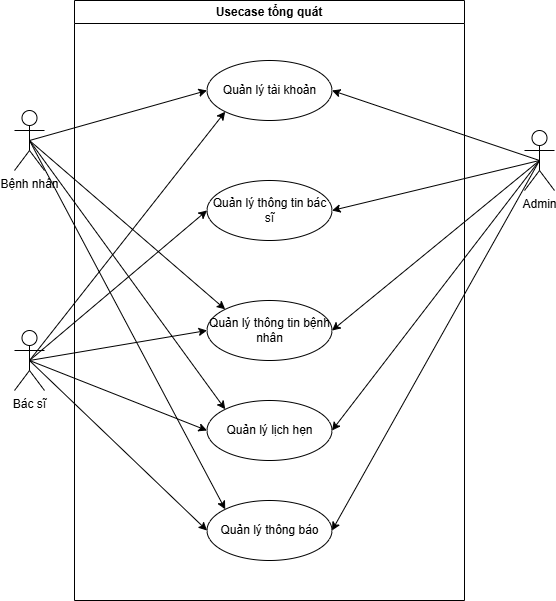

The diagram above was exported from draw.io. Its source (the exported page's mxGraphModel, read from the mxfile embedded in the PNG):
<mxGraphModel dx="899" dy="661" grid="1" gridSize="10" guides="1" tooltips="1" connect="1" arrows="1" fold="1" page="1" pageScale="1" pageWidth="850" pageHeight="1100" math="0" shadow="0">
  <root>
    <mxCell id="0" />
    <mxCell id="1" parent="0" />
    <mxCell id="a2O9U7akNke6XVQYaFmm-1" value="Usecase tổng quát" style="swimlane;whiteSpace=wrap;html=1;" vertex="1" parent="1">
      <mxGeometry x="250" y="170" width="390" height="600" as="geometry" />
    </mxCell>
    <mxCell id="a2O9U7akNke6XVQYaFmm-5" value="Quản lý tài khoản" style="ellipse;whiteSpace=wrap;html=1;" vertex="1" parent="a2O9U7akNke6XVQYaFmm-1">
      <mxGeometry x="132.5" y="60" width="125" height="60" as="geometry" />
    </mxCell>
    <mxCell id="a2O9U7akNke6XVQYaFmm-8" value="Quản lý thông tin bệnh nhân" style="ellipse;whiteSpace=wrap;html=1;" vertex="1" parent="a2O9U7akNke6XVQYaFmm-1">
      <mxGeometry x="132.5" y="300" width="125" height="60" as="geometry" />
    </mxCell>
    <mxCell id="a2O9U7akNke6XVQYaFmm-11" value="Quản lý thông tin bác sĩ" style="ellipse;whiteSpace=wrap;html=1;" vertex="1" parent="a2O9U7akNke6XVQYaFmm-1">
      <mxGeometry x="132.5" y="180" width="125" height="60" as="geometry" />
    </mxCell>
    <mxCell id="a2O9U7akNke6XVQYaFmm-14" value="Quản lý lịch hẹn" style="ellipse;whiteSpace=wrap;html=1;" vertex="1" parent="a2O9U7akNke6XVQYaFmm-1">
      <mxGeometry x="132.5" y="400" width="125" height="60" as="geometry" />
    </mxCell>
    <mxCell id="a2O9U7akNke6XVQYaFmm-27" value="Quản lý thông báo" style="ellipse;whiteSpace=wrap;html=1;" vertex="1" parent="a2O9U7akNke6XVQYaFmm-1">
      <mxGeometry x="132.5" y="500" width="125" height="60" as="geometry" />
    </mxCell>
    <mxCell id="a2O9U7akNke6XVQYaFmm-2" value="Admin" style="shape=umlActor;verticalLabelPosition=bottom;verticalAlign=top;html=1;outlineConnect=0;" vertex="1" parent="1">
      <mxGeometry x="700" y="300" width="30" height="60" as="geometry" />
    </mxCell>
    <mxCell id="a2O9U7akNke6XVQYaFmm-3" value="Bác sĩ" style="shape=umlActor;verticalLabelPosition=bottom;verticalAlign=top;html=1;outlineConnect=0;" vertex="1" parent="1">
      <mxGeometry x="190" y="500" width="30" height="60" as="geometry" />
    </mxCell>
    <mxCell id="a2O9U7akNke6XVQYaFmm-4" value="Bệnh nhân" style="shape=umlActor;verticalLabelPosition=bottom;verticalAlign=top;html=1;outlineConnect=0;" vertex="1" parent="1">
      <mxGeometry x="190" y="280" width="30" height="60" as="geometry" />
    </mxCell>
    <mxCell id="a2O9U7akNke6XVQYaFmm-6" value="" style="endArrow=classic;html=1;rounded=0;exitX=0.5;exitY=0.5;exitDx=0;exitDy=0;exitPerimeter=0;entryX=1;entryY=0.5;entryDx=0;entryDy=0;" edge="1" parent="1" source="a2O9U7akNke6XVQYaFmm-2" target="a2O9U7akNke6XVQYaFmm-5">
      <mxGeometry width="50" height="50" relative="1" as="geometry">
        <mxPoint x="410" y="390" as="sourcePoint" />
        <mxPoint x="460" y="340" as="targetPoint" />
      </mxGeometry>
    </mxCell>
    <mxCell id="a2O9U7akNke6XVQYaFmm-7" value="" style="endArrow=classic;html=1;rounded=0;exitX=0.5;exitY=0.5;exitDx=0;exitDy=0;exitPerimeter=0;entryX=0;entryY=1;entryDx=0;entryDy=0;" edge="1" parent="1" source="a2O9U7akNke6XVQYaFmm-3" target="a2O9U7akNke6XVQYaFmm-5">
      <mxGeometry width="50" height="50" relative="1" as="geometry">
        <mxPoint x="707" y="330" as="sourcePoint" />
        <mxPoint x="500" y="250" as="targetPoint" />
      </mxGeometry>
    </mxCell>
    <mxCell id="a2O9U7akNke6XVQYaFmm-10" value="" style="endArrow=classic;html=1;rounded=0;exitX=0.5;exitY=0.5;exitDx=0;exitDy=0;exitPerimeter=0;entryX=0;entryY=0.5;entryDx=0;entryDy=0;" edge="1" parent="1" source="a2O9U7akNke6XVQYaFmm-3" target="a2O9U7akNke6XVQYaFmm-8">
      <mxGeometry width="50" height="50" relative="1" as="geometry">
        <mxPoint x="340" y="489" as="sourcePoint" />
        <mxPoint x="586" y="310" as="targetPoint" />
      </mxGeometry>
    </mxCell>
    <mxCell id="a2O9U7akNke6XVQYaFmm-12" value="" style="endArrow=classic;html=1;rounded=0;exitX=0.5;exitY=0.5;exitDx=0;exitDy=0;exitPerimeter=0;entryX=1;entryY=0.5;entryDx=0;entryDy=0;" edge="1" parent="1" source="a2O9U7akNke6XVQYaFmm-2" target="a2O9U7akNke6XVQYaFmm-11">
      <mxGeometry width="50" height="50" relative="1" as="geometry">
        <mxPoint x="757" y="340" as="sourcePoint" />
        <mxPoint x="550" y="260" as="targetPoint" />
      </mxGeometry>
    </mxCell>
    <mxCell id="a2O9U7akNke6XVQYaFmm-13" value="" style="endArrow=classic;html=1;rounded=0;exitX=0.5;exitY=0.5;exitDx=0;exitDy=0;exitPerimeter=0;entryX=1;entryY=0.5;entryDx=0;entryDy=0;" edge="1" parent="1" source="a2O9U7akNke6XVQYaFmm-2" target="a2O9U7akNke6XVQYaFmm-8">
      <mxGeometry width="50" height="50" relative="1" as="geometry">
        <mxPoint x="817" y="340" as="sourcePoint" />
        <mxPoint x="610" y="370" as="targetPoint" />
      </mxGeometry>
    </mxCell>
    <mxCell id="a2O9U7akNke6XVQYaFmm-16" value="" style="endArrow=classic;html=1;rounded=0;exitX=0.5;exitY=0.5;exitDx=0;exitDy=0;exitPerimeter=0;entryX=0;entryY=0;entryDx=0;entryDy=0;" edge="1" parent="1" source="a2O9U7akNke6XVQYaFmm-4" target="a2O9U7akNke6XVQYaFmm-8">
      <mxGeometry width="50" height="50" relative="1" as="geometry">
        <mxPoint x="300" y="250" as="sourcePoint" />
        <mxPoint x="508" y="250" as="targetPoint" />
      </mxGeometry>
    </mxCell>
    <mxCell id="a2O9U7akNke6XVQYaFmm-17" value="" style="endArrow=classic;html=1;rounded=0;exitX=0.5;exitY=0.5;exitDx=0;exitDy=0;exitPerimeter=0;entryX=0;entryY=0;entryDx=0;entryDy=0;" edge="1" parent="1" source="a2O9U7akNke6XVQYaFmm-4" target="a2O9U7akNke6XVQYaFmm-14">
      <mxGeometry width="50" height="50" relative="1" as="geometry">
        <mxPoint x="340" y="390" as="sourcePoint" />
        <mxPoint x="566" y="579" as="targetPoint" />
      </mxGeometry>
    </mxCell>
    <mxCell id="a2O9U7akNke6XVQYaFmm-23" value="" style="endArrow=classic;html=1;rounded=0;exitX=0.5;exitY=0.5;exitDx=0;exitDy=0;exitPerimeter=0;entryX=0;entryY=0.5;entryDx=0;entryDy=0;" edge="1" parent="1" source="a2O9U7akNke6XVQYaFmm-4" target="a2O9U7akNke6XVQYaFmm-5">
      <mxGeometry width="50" height="50" relative="1" as="geometry">
        <mxPoint x="350" y="589" as="sourcePoint" />
        <mxPoint x="546" y="330" as="targetPoint" />
      </mxGeometry>
    </mxCell>
    <mxCell id="a2O9U7akNke6XVQYaFmm-24" value="" style="endArrow=classic;html=1;rounded=0;exitX=0.5;exitY=0.5;exitDx=0;exitDy=0;exitPerimeter=0;entryX=0;entryY=0.5;entryDx=0;entryDy=0;" edge="1" parent="1" source="a2O9U7akNke6XVQYaFmm-3" target="a2O9U7akNke6XVQYaFmm-11">
      <mxGeometry width="50" height="50" relative="1" as="geometry">
        <mxPoint x="300" y="560" as="sourcePoint" />
        <mxPoint x="478" y="490" as="targetPoint" />
      </mxGeometry>
    </mxCell>
    <mxCell id="a2O9U7akNke6XVQYaFmm-25" value="" style="endArrow=classic;html=1;rounded=0;exitX=0.5;exitY=0.5;exitDx=0;exitDy=0;exitPerimeter=0;entryX=0;entryY=0.5;entryDx=0;entryDy=0;" edge="1" parent="1" source="a2O9U7akNke6XVQYaFmm-3" target="a2O9U7akNke6XVQYaFmm-14">
      <mxGeometry width="50" height="50" relative="1" as="geometry">
        <mxPoint x="350" y="540" as="sourcePoint" />
        <mxPoint x="528" y="820" as="targetPoint" />
      </mxGeometry>
    </mxCell>
    <mxCell id="a2O9U7akNke6XVQYaFmm-26" value="" style="endArrow=classic;html=1;rounded=0;exitX=0.5;exitY=0.5;exitDx=0;exitDy=0;exitPerimeter=0;entryX=1;entryY=0.5;entryDx=0;entryDy=0;" edge="1" parent="1" source="a2O9U7akNke6XVQYaFmm-2" target="a2O9U7akNke6XVQYaFmm-14">
      <mxGeometry width="50" height="50" relative="1" as="geometry">
        <mxPoint x="777" y="430" as="sourcePoint" />
        <mxPoint x="570" y="590" as="targetPoint" />
      </mxGeometry>
    </mxCell>
    <mxCell id="a2O9U7akNke6XVQYaFmm-28" value="" style="endArrow=classic;html=1;rounded=0;exitX=0.5;exitY=0.5;exitDx=0;exitDy=0;exitPerimeter=0;entryX=1;entryY=0.5;entryDx=0;entryDy=0;" edge="1" parent="1" source="a2O9U7akNke6XVQYaFmm-2" target="a2O9U7akNke6XVQYaFmm-27">
      <mxGeometry width="50" height="50" relative="1" as="geometry">
        <mxPoint x="767" y="520" as="sourcePoint" />
        <mxPoint x="560" y="780" as="targetPoint" />
      </mxGeometry>
    </mxCell>
    <mxCell id="a2O9U7akNke6XVQYaFmm-29" value="" style="endArrow=classic;html=1;rounded=0;exitX=0.5;exitY=0.5;exitDx=0;exitDy=0;exitPerimeter=0;entryX=0;entryY=0;entryDx=0;entryDy=0;" edge="1" parent="1" source="a2O9U7akNke6XVQYaFmm-4" target="a2O9U7akNke6XVQYaFmm-27">
      <mxGeometry width="50" height="50" relative="1" as="geometry">
        <mxPoint x="260" y="390" as="sourcePoint" />
        <mxPoint x="455" y="649" as="targetPoint" />
      </mxGeometry>
    </mxCell>
    <mxCell id="a2O9U7akNke6XVQYaFmm-30" value="" style="endArrow=classic;html=1;rounded=0;exitX=0.5;exitY=0.5;exitDx=0;exitDy=0;exitPerimeter=0;entryX=0;entryY=0.5;entryDx=0;entryDy=0;" edge="1" parent="1" source="a2O9U7akNke6XVQYaFmm-3" target="a2O9U7akNke6XVQYaFmm-27">
      <mxGeometry width="50" height="50" relative="1" as="geometry">
        <mxPoint x="380" y="680" as="sourcePoint" />
        <mxPoint x="558" y="1050" as="targetPoint" />
      </mxGeometry>
    </mxCell>
  </root>
</mxGraphModel>